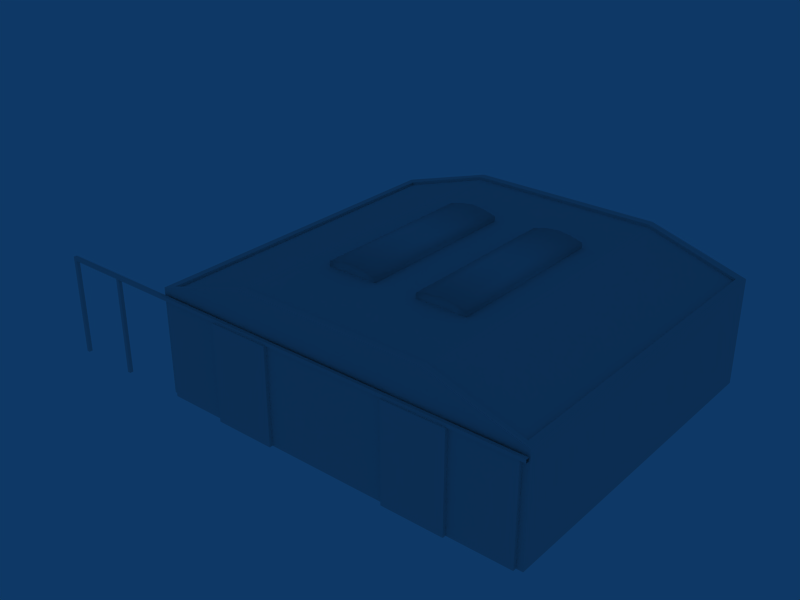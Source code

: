 # Source: ebci_building_ref_010b.blend  (saved by Blender 2.79.0; exported with 4.5.12 LTS)
import bpy
from mathutils import Matrix  # noqa: F401  (used for matrix-valued properties, if any)

bpy.ops.wm.read_factory_settings(use_empty=True)
scene = bpy.context.scene
scene.name = 'Scene'

# ---- collections
col_collection_1 = bpy.data.collections.new('Collection 1'); scene.collection.children.link(col_collection_1)

# ---- materials (node trees are filled in below, after node groups)
mat_material = bpy.data.materials.new('Material')
mat_material.alpha_threshold = 0.0
mat_material.roughness = 0.5

# ---- material node trees

# ---- world
world_world = bpy.data.worlds.new('World'); scene.world = world_world
world_world.color = (0.05656, 0.2208, 0.4)
world_world.use_sun_shadow = False
world_world.sun_shadow_jitter_overblur = 0.0
world_world.cycles.sampling_method = 'NONE'
world_world.cycles.sample_map_resolution = 256

# ---- meshes
me_cube_010 = bpy.data.meshes.new('Cube.010')
me_cube_010.from_pydata([(23.5, 0.1, -0.1), (23.5, -0.1, -0.1), (-6.2, -0.1, -0.1), (-6.2, 0.1, -0.1), (23.5, 0.1, 0.1), (23.5, -0.1, 0.1), (-6.2, -0.1, 0.1), (-6.2, 0.1, 0.1), (-6.4, 0.1, -0.1), (-6.4, 0.1, 0.1), (-6.4, -0.1, -0.1), (-6.4, -0.1, 0.1), (-6.4, -0.1, -5.845), (-6.4, 0.1, -5.845), (-6.2, -0.1, -5.845), (-6.2, 0.1, -5.845), (-2.7, -0.1, -0.1), (-2.7, 0.1, -0.1), (-2.7, -0.1, 0.1), (-2.7, 0.1, 0.1), (-2.5, -0.1, -0.1), (-2.5, 0.1, -0.1), (-2.5, -0.1, 0.1), (-2.5, 0.1, 0.1), (-2.5, 0.1, -5.845), (-2.5, -0.1, -5.845), (-2.7, 0.1, -5.845), (-2.7, -0.1, -5.845)], [], [(7, 3, 8, 9), (2, 6, 11, 10), (6, 7, 9, 11), (10, 11, 9, 8), (10, 8, 13, 12), (2, 10, 12, 14), (8, 3, 15, 13), (3, 2, 14, 15), (16, 2, 3, 17), (19, 7, 6, 18), (18, 6, 2, 16), (17, 3, 7, 19), (21, 0, 1, 20), (4, 23, 22, 5), (23, 19, 18, 22), (5, 22, 20, 1), (22, 18, 16, 20), (0, 21, 23, 4), (21, 17, 19, 23), (21, 20, 25, 24), (17, 21, 24, 26), (20, 16, 27, 25), (16, 17, 26, 27)])
me_cube_010.materials.append(mat_material)
me_cube_010.use_remesh_preserve_volume = False
me_cube_010.use_remesh_preserve_attributes = False
me_cube_010.use_mirror_vertex_groups = False
me_cube_010.update()
me_cube_009 = bpy.data.meshes.new('Cube.009')
me_cube_009.from_pydata([(7.251, -10.0, 5.745), (10.88, -10.0, 5.745), (7.251, -10.0, -1.192e-07), (10.88, -10.0, -1.192e-07), (7.251, -10.2, -1.192e-07), (7.251, -10.2, 5.745), (10.88, -10.2, -1.192e-07), (10.88, -10.2, 5.745)], [], [(0, 5, 7, 1), (5, 0, 2, 4), (2, 0, 1, 3), (1, 7, 6, 3), (6, 7, 5, 4)])
me_cube_009.materials.append(mat_material)
me_cube_009.use_remesh_preserve_volume = False
me_cube_009.use_remesh_preserve_attributes = False
me_cube_009.use_mirror_vertex_groups = False
me_cube_009.update()
me_cube_008 = bpy.data.meshes.new('Cube.008')
me_cube_008.from_pydata([(3.625, -10.4, 5.745), (7.251, -10.4, 5.745), (3.625, -10.4, -1.192e-07), (7.251, -10.4, -1.192e-07), (7.251, -10.2, -1.192e-07), (3.625, -10.2, -1.192e-07), (7.251, -10.2, 5.745), (3.625, -10.2, 5.745)], [], [(7, 0, 1, 6), (2, 0, 7, 5), (3, 4, 6, 1), (0, 2, 3, 1), (5, 7, 6, 4)])
me_cube_008.materials.append(mat_material)
me_cube_008.use_remesh_preserve_volume = False
me_cube_008.use_remesh_preserve_attributes = False
me_cube_008.use_mirror_vertex_groups = False
me_cube_008.update()
me_cube_007 = bpy.data.meshes.new('Cube.007')
me_cube_007.from_pydata([(0.0, -10.2, 5.745), (0.0, -10.2, -1.192e-07), (3.625, -10.2, 5.745), (3.625, -10.2, -1.192e-07), (3.625, -10.0, -1.192e-07), (0.0, -10.0, -1.192e-07), (3.625, -10.0, 5.745), (0.0, -10.0, 5.745)], [], [(0, 1, 3, 2), (0, 1, 5, 7), (5, 7, 6, 4), (4, 6, 2, 3), (0, 2, 6, 7)])
me_cube_007.materials.append(mat_material)
me_cube_007.use_remesh_preserve_volume = False
me_cube_007.use_remesh_preserve_attributes = False
me_cube_007.use_mirror_vertex_groups = False
me_cube_007.update()
me_cube_006 = bpy.data.meshes.new('Cube.006')
me_cube_006.from_pydata([(0.0, -10.0, 5.745), (-3.625, -10.0, 5.745), (0.0, -10.0, -1.192e-07), (-3.625, -10.0, -1.192e-07), (-3.625, -10.2, -1.192e-07), (-3.625, -10.2, 5.745), (0.0, -10.2, -1.192e-07), (0.0, -10.2, 5.745)], [], [(7, 0, 1, 5), (5, 1, 3, 4), (1, 0, 2, 3), (7, 5, 4, 6), (0, 7, 6, 2)])
me_cube_006.materials.append(mat_material)
me_cube_006.use_remesh_preserve_volume = False
me_cube_006.use_remesh_preserve_attributes = False
me_cube_006.use_mirror_vertex_groups = False
me_cube_006.update()
me_cube_005 = bpy.data.meshes.new('Cube.005')
me_cube_005.from_pydata([(-3.625, -10.2, 5.745), (-7.251, -10.2, 5.745), (-3.625, -10.2, -1.192e-07), (-7.251, -10.2, -1.192e-07), (-7.251, -10.4, -1.192e-07), (-3.625, -10.4, -1.192e-07), (-7.251, -10.4, 5.745), (-3.625, -10.4, 5.745)], [], [(1, 0, 2, 3), (7, 6, 4, 5), (1, 3, 4, 6), (0, 7, 5, 2), (0, 1, 6, 7)])
me_cube_005.materials.append(mat_material)
me_cube_005.use_remesh_preserve_volume = False
me_cube_005.use_remesh_preserve_attributes = False
me_cube_005.use_mirror_vertex_groups = False
me_cube_005.update()
me_cube_004 = bpy.data.meshes.new('Cube.004')
me_cube_004.from_pydata([(-10.88, -10.2, 5.745), (-10.88, -10.2, -1.192e-07), (-7.251, -10.2, 5.745), (-7.251, -10.2, -1.192e-07), (-10.88, -10.0, -1.192e-07), (-7.251, -10.0, -1.192e-07), (-10.88, -10.0, 5.745), (-7.251, -10.0, 5.745)], [], [(2, 0, 1, 3), (1, 0, 6, 4), (5, 4, 6, 7), (2, 3, 5, 7), (0, 2, 7, 6)])
me_cube_004.materials.append(mat_material)
me_cube_004.use_remesh_preserve_volume = False
me_cube_004.use_remesh_preserve_attributes = False
me_cube_004.use_mirror_vertex_groups = False
me_cube_004.update()
me_cube_002 = bpy.data.meshes.new('Cube.002')
me_cube_002.from_pydata([(-1.268, 5.0, 8.0), (-1.268, -5.0, 8.0), (-4.268, -5.0, 8.0), (-4.268, 5.0, 8.0), (-1.268, 5.0, 8.3), (-1.268, -5.0, 8.3), (-4.268, -5.0, 8.3), (-4.268, 5.0, 8.3), (-2.018, -5.0, 8.0), (-2.768, -5.0, 8.0), (-3.518, -5.0, 8.0), (-2.018, 5.0, 8.0), (-2.768, 5.0, 8.0), (-3.518, 5.0, 8.0), (-2.018, -5.0, 8.5), (-2.768, -5.0, 8.6), (-3.518, -5.0, 8.5), (-2.018, 5.0, 8.5), (-2.768, 5.0, 8.6), (-3.518, 5.0, 8.5)], [], [(0, 4, 5, 1), (2, 6, 7, 3), (4, 17, 14, 5), (17, 18, 15, 14), (18, 19, 16, 15), (19, 7, 6, 16), (5, 14, 8, 1), (14, 15, 9, 8), (15, 16, 10, 9), (16, 6, 2, 10), (0, 11, 17, 4), (11, 12, 18, 17), (12, 13, 19, 18), (13, 3, 7, 19)])
me_cube_002.polygons.foreach_set('use_smooth', [True] * 14)
_uv = me_cube_002.uv_layers.new(name='UVTex')
_uv.uv.foreach_set('vector', [0.008032, 0.006118, 0.03741, 0.006118, 0.03741, 0.9961, 0.008032, 0.9961, 0.008032, 0.006118, 0.03741, 0.006118, 0.03741, 0.9961, 0.008032, 0.9961, 0.3452, 0.9961, 0.271, 0.9961, 0.271, 0.006118, 0.3452, 0.006117, 0.271, 0.9961, 0.1967, 0.9961, 0.1967, 0.006118, 0.271, 0.006118, 0.1967, 0.9961, 0.1225, 0.9961, 0.1225, 0.006118, 0.1967, 0.006118, 0.1225, 0.9961, 0.04824, 0.9961, 0.04824, 0.006118, 0.1225, 0.006118, 0.6509, 0.9641, 0.5774, 0.9837, 0.5774, 0.9348, 0.6509, 0.9348, 0.5774, 0.9837, 0.504, 0.9935, 0.504, 0.9348, 0.5774, 0.9348, 0.504, 0.9935, 0.4305, 0.9837, 0.4305, 0.9348, 0.504, 0.9348, 0.4305, 0.9837, 0.3571, 0.9641, 0.3571, 0.9348, 0.4305, 0.9348, 0.6509, 0.9641, 0.5774, 0.9837, 0.5774, 0.9348, 0.6509, 0.9348, 0.5774, 0.9837, 0.504, 0.9935, 0.504, 0.9348, 0.5774, 0.9348, 0.504, 0.9935, 0.4305, 0.9837, 0.4305, 0.9348, 0.504, 0.9348, 0.4305, 0.9837, 0.3571, 0.9641, 0.3571, 0.9348, 0.4305, 0.9348])
me_cube_002.materials.append(mat_material)
me_cube_002.use_remesh_preserve_volume = False
me_cube_002.use_remesh_preserve_attributes = False
me_cube_002.use_mirror_vertex_groups = False
me_cube_002.update()
me_cube_001 = bpy.data.meshes.new('Cube.001')
me_cube_001.from_pydata([(-11.25, -10.0, 5.0), (-11.25, -10.0, -1.0), (11.25, -10.0, 5.0), (11.25, -10.0, -1.0), (-10.88, -10.0, -1.0), (10.88, -10.0, -1.0), (-10.88, -10.0, 5.0), (10.88, -10.0, 5.0), (-11.25, -10.0, 4.7), (11.25, -10.0, 4.7), (10.88, -10.0, 4.7), (-10.88, -10.0, 4.7), (-1.049e-05, -10.0, 5.0), (-9.537e-06, -10.0, 4.7), (11.25, 10.0, -1.0), (11.25, -10.0, -1.0), (-11.25, -10.0, -1.0), (-11.25, 10.0, -1.0), (11.25, 10.0, 5.0), (11.25, -10.0, 5.0), (-11.25, -10.0, 5.0), (-11.25, 10.0, 5.0), (11.25, 10.0, 5.3), (-11.25, 10.0, 5.3), (-11.25, -10.0, 5.3), (11.25, -10.0, 5.3), (5.625, 10.0, -1.0), (-5.625, 10.0, -1.0), (5.625, -10.0, 5.0), (-5.625, -10.0, 5.0), (5.625, 10.0, 5.0), (-5.625, 10.0, 5.0), (5.625, 10.0, 7.0), (-5.625, 10.0, 7.0), (5.625, -10.0, 7.0), (-5.625, -10.0, 7.0), (-10.85, -9.609, 5.33), (-5.625, -9.609, 6.97), (5.625, -9.609, 6.97), (10.85, -9.609, 5.33), (-10.85, 9.609, 5.33), (-5.625, 9.609, 6.97), (5.625, 9.609, 6.97), (10.85, 9.609, 5.33), (-10.85, -9.609, 5.152), (-10.85, 9.609, 5.152), (10.85, 9.609, 5.152), (10.85, -9.609, 5.152), (5.625, 9.609, 6.791), (-5.625, 9.609, 6.791), (5.625, -9.609, 6.791), (-5.625, -9.609, 6.791)], [], [(7, 10, 9, 2), (10, 5, 3, 9), (0, 8, 11, 6), (8, 1, 4, 11), (11, 13, 12, 6), (13, 10, 7, 12), (14, 18, 19, 15), (16, 20, 21, 17), (21, 20, 24, 23), (19, 18, 22, 25), (14, 26, 30, 18), (26, 27, 31, 30), (27, 17, 21, 31), (18, 30, 32, 22), (30, 31, 33, 32), (31, 21, 23, 33), (20, 29, 35, 24), (29, 28, 34, 35), (28, 19, 25, 34), (24, 35, 37, 36), (35, 34, 38, 37), (34, 25, 39, 38), (33, 23, 40, 41), (32, 33, 41, 42), (22, 32, 42, 43), (25, 22, 43, 39), (23, 24, 36, 40), (40, 36, 44, 45), (39, 43, 46, 47), (43, 42, 48, 46), (42, 41, 49, 48), (41, 40, 45, 49), (38, 39, 47, 50), (37, 38, 50, 51), (36, 37, 51, 44), (46, 48, 50, 47), (48, 49, 51, 50), (49, 45, 44, 51)])
_uv = me_cube_001.uv_layers.new(name='UVTex')
_uv.uv.foreach_set('vector', [0.4333, 0.4333, 0.5667, 0.4333, 0.5667, 0.5667, 0.4333, 0.5667, 0.4333, 0.4333, 0.5667, 0.4333, 0.5667, 0.5667, 0.4333, 0.5667, 0.4333, 0.4333, 0.5667, 0.4333, 0.5667, 0.5667, 0.4333, 0.5667, 0.4333, 0.4333, 0.5667, 0.4333, 0.5667, 0.5667, 0.4333, 0.5667, 0.4333, 0.4333, 0.5667, 0.4333, 0.5667, 0.5667, 0.4333, 0.5667, 0.4333, 0.4333, 0.5667, 0.4333, 0.5667, 0.5667, 0.4333, 0.5667, 0.4333, 0.4333, 0.5667, 0.4333, 0.5667, 0.5667, 0.4333, 0.5667, 0.4333, 0.4333, 0.5667, 0.4333, 0.5667, 0.5667, 0.4333, 0.5667, 0.3597, 0.8792, 0.3983, 0.8792, 0.3983, 0.9178, 0.3597, 0.9178, 0.3597, 0.8792, 0.3983, 0.8792, 0.3983, 0.9178, 0.3597, 0.9178, 0.4333, 0.4333, 0.5667, 0.4333, 0.5667, 0.5667, 0.4333, 0.5667, 0.4333, 0.4333, 0.5667, 0.4333, 0.5667, 0.5667, 0.4333, 0.5667, 0.4333, 0.4333, 0.5667, 0.4333, 0.5667, 0.5667, 0.4333, 0.5667, 0.3597, 0.8792, 0.3983, 0.8792, 0.3983, 0.9178, 0.3597, 0.9178, 0.3597, 0.8792, 0.3983, 0.8792, 0.3983, 0.9178, 0.3597, 0.9178, 0.3597, 0.8792, 0.3983, 0.8792, 0.3983, 0.9178, 0.3597, 0.9178, 0.3597, 0.8792, 0.3983, 0.8792, 0.3983, 0.9178, 0.3597, 0.9178, 0.3597, 0.8792, 0.3983, 0.8792, 0.3983, 0.9178, 0.3597, 0.9178, 0.3597, 0.8792, 0.3983, 0.8792, 0.3983, 0.9178, 0.3597, 0.9178, 0.3597, 0.8792, 0.3983, 0.8792, 0.3983, 0.9178, 0.3597, 0.9178, 0.3597, 0.8792, 0.3983, 0.8792, 0.3983, 0.9178, 0.3597, 0.9178, 0.3597, 0.8792, 0.3983, 0.8792, 0.3983, 0.9178, 0.3597, 0.9178, 0.3597, 0.8792, 0.3983, 0.8792, 0.3983, 0.9178, 0.3597, 0.9178, 0.3597, 0.8792, 0.3983, 0.8792, 0.3983, 0.9178, 0.3597, 0.9178, 0.3597, 0.8792, 0.3983, 0.8792, 0.3983, 0.9178, 0.3597, 0.9178, 0.3597, 0.8792, 0.3983, 0.8792, 0.3983, 0.9178, 0.3597, 0.9178, 0.3597, 0.8792, 0.3983, 0.8792, 0.3983, 0.9178, 0.3597, 0.9178, 0.3597, 0.8792, 0.3983, 0.8792, 0.3983, 0.9178, 0.3597, 0.9178, 0.3597, 0.8792, 0.3983, 0.8792, 0.3983, 0.9178, 0.3597, 0.9178, 0.3597, 0.8792, 0.3983, 0.8792, 0.3983, 0.9178, 0.3597, 0.9178, 0.3597, 0.8792, 0.3983, 0.8792, 0.3983, 0.9178, 0.3597, 0.9178, 0.3597, 0.8792, 0.3983, 0.8792, 0.3983, 0.9178, 0.3597, 0.9178, 0.3597, 0.8792, 0.3983, 0.8792, 0.3983, 0.9178, 0.3597, 0.9178, 0.3597, 0.8792, 0.3983, 0.8792, 0.3983, 0.9178, 0.3597, 0.9178, 0.3597, 0.8792, 0.3983, 0.8792, 0.3983, 0.9178, 0.3597, 0.9178, 0.3597, 0.8792, 0.3983, 0.8792, 0.3983, 0.9178, 0.3597, 0.9178, 0.3597, 0.8792, 0.3983, 0.8792, 0.3983, 0.9178, 0.3597, 0.9178, 0.3597, 0.8792, 0.3983, 0.8792, 0.3983, 0.9178, 0.3597, 0.9178])
me_cube_001.materials.append(mat_material)
me_cube_001.use_remesh_preserve_volume = False
me_cube_001.use_remesh_preserve_attributes = False
me_cube_001.use_mirror_vertex_groups = False
me_cube_001.update()

# ---- objects
ob_cube_003 = bpy.data.objects.new('Cube.003', me_cube_010)
ob_doorr1 = bpy.data.objects.new('DoorR1', me_cube_009)
ob_doorr2 = bpy.data.objects.new('DoorR2', me_cube_008)
ob_doorr3 = bpy.data.objects.new('DoorR3', me_cube_007)
ob_doorl3 = bpy.data.objects.new('DoorL3', me_cube_006)
ob_doorl2 = bpy.data.objects.new('DoorL2', me_cube_005)
ob_doorl1 = bpy.data.objects.new('DoorL1', me_cube_004)
ob_cube_001 = bpy.data.objects.new('Cube.001', me_cube_002)
ob_cube = bpy.data.objects.new('Cube', me_cube_001)

# ---- transforms, parenting, visibility, modifiers, constraints
ob_cube_003.location = (-12.25, -10.2, 5.845)
ob_cube_003.lock_rotations_4d = False
ob_cube_003.empty_display_type = 'ARROWS'
ob_cube_003.lineart.crease_threshold = 0.0
ob_doorr1.location = (0.0, 0.0, 0.0)
ob_doorr1.lock_rotations_4d = False
ob_doorr1.empty_display_type = 'ARROWS'
ob_doorr1.lineart.crease_threshold = 0.0
ob_doorr2.location = (0.0, 0.0, 0.0)
ob_doorr2.lock_rotations_4d = False
ob_doorr2.empty_display_type = 'ARROWS'
ob_doorr2.lineart.crease_threshold = 0.0
ob_doorr3.location = (0.0, 0.0, 0.0)
ob_doorr3.lock_rotations_4d = False
ob_doorr3.empty_display_type = 'ARROWS'
ob_doorr3.lineart.crease_threshold = 0.0
ob_doorl3.location = (0.0, 0.0, 0.0)
ob_doorl3.lock_rotations_4d = False
ob_doorl3.empty_display_type = 'ARROWS'
ob_doorl3.lineart.crease_threshold = 0.0
ob_doorl2.location = (0.0, 0.0, 0.0)
ob_doorl2.lock_rotations_4d = False
ob_doorl2.empty_display_type = 'ARROWS'
ob_doorl2.lineart.crease_threshold = 0.0
ob_doorl1.location = (0.0, 0.0, 0.0)
ob_doorl1.lock_rotations_4d = False
ob_doorl1.empty_display_type = 'ARROWS'
ob_doorl1.lineart.crease_threshold = 0.0
ob_cube_001.location = (0.0, 0.0, -0.2089)
ob_cube_001.lock_rotations_4d = False
ob_cube_001.empty_display_type = 'ARROWS'
ob_cube_001.lineart.crease_threshold = 0.0
_m = ob_cube_001.modifiers.new('Mirror', 'MIRROR')
ob_cube.location = (0.0, 0.0, 1.0)
ob_cube.lock_rotations_4d = False
ob_cube.empty_display_type = 'ARROWS'
ob_cube.lineart.crease_threshold = 0.0

# ---- collection membership
col_collection_1.objects.link(ob_cube_003)
col_collection_1.objects.link(ob_doorr1)
col_collection_1.objects.link(ob_doorr2)
col_collection_1.objects.link(ob_doorr3)
col_collection_1.objects.link(ob_doorl3)
col_collection_1.objects.link(ob_doorl2)
col_collection_1.objects.link(ob_doorl1)
col_collection_1.objects.link(ob_cube_001)
col_collection_1.objects.link(ob_cube)

# ---- scene / render settings (as saved in the file)
scene.frame_start = 1; scene.frame_end = 250; scene.frame_set(21)
scene.render.engine = 'BLENDER_EEVEE_NEXT'
scene.render.image_settings.file_format = 'JPEG'
scene.render.image_settings.color_mode = 'RGB'
scene.render.image_settings.compression = 90
scene.render.resolution_x = 800
scene.render.resolution_y = 600
scene.render.pixel_aspect_x = 100.0
scene.render.pixel_aspect_y = 100.0
scene.render.fps = 25
scene.render.dither_intensity = 0.0
scene.render.use_compositing = False
scene.render.use_sequencer = False
scene.render.bake_margin = 2
scene.render.bake_bias = 0.0
scene.render.use_stamp_time = False
scene.render.use_stamp_date = False
scene.render.use_stamp_frame = False
scene.render.use_stamp_camera = False
scene.render.use_stamp_scene = False
scene.render.use_stamp_filename = False
scene.render.use_stamp_render_time = False
scene.render.stamp_font_size = 0
scene.cycles.use_denoising = False
scene.cycles.samples = 10
scene.cycles.sampling_pattern = 'TABULATED_SOBOL'
scene.cycles.light_sampling_threshold = 0.0
scene.cycles.use_adaptive_sampling = False
scene.cycles.use_light_tree = False
scene.cycles.blur_glossy = 0.0
scene.cycles.volume_bounces = 1
scene.cycles.pixel_filter_type = 'GAUSSIAN'
scene.cycles.sample_clamp_indirect = 0.0
scene.view_settings.view_transform = 'Raw'
bpy.context.view_layer.update()

# ---- added for rendering (the .blend has no active camera): camera
cam_auto = bpy.data.cameras.new('AutoCamera')
cam_auto.lens = 50.0
cam_auto.sensor_width = 36.0
cam_auto.clip_end = 1000.0
ob_auto_camera = bpy.data.objects.new('AutoCamera', cam_auto)
scene.collection.objects.link(ob_auto_camera)
ob_auto_camera.location = (30.679, -41.4548, 31.6987)
ob_auto_camera.rotation_euler = (1.09748, -7.21219e-08, 0.694738)
scene.camera = ob_auto_camera
bpy.context.view_layer.update()
